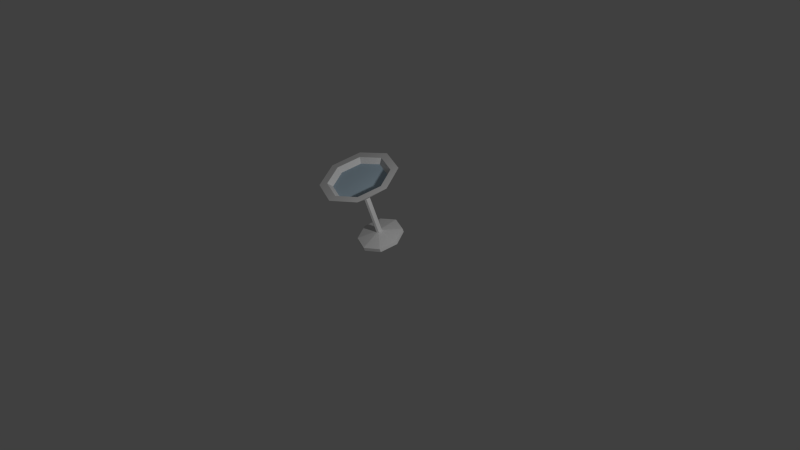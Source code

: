 # Source: Drink2.blend  (saved by Blender 2.68.0; exported with 4.5.12 LTS)
import bpy
from mathutils import Matrix  # noqa: F401  (used for matrix-valued properties, if any)

bpy.ops.wm.read_factory_settings(use_empty=True)
scene = bpy.context.scene
scene.name = 'Scene'

# ---- collections
col_collection_1 = bpy.data.collections.new('Collection 1'); scene.collection.children.link(col_collection_1)

# ---- materials (node trees are filled in below, after node groups)
mat_liquid = bpy.data.materials.new('Liquid')
mat_liquid.alpha_threshold = 0.0
mat_liquid.use_transparent_shadow = False
mat_liquid.diffuse_color = (0.5281, 0.6842, 0.8, 1.0)
mat_liquid.roughness = 0.5
mat_liquid.line_color = (0.0, 0.0, 0.0, 1.0)
mat_glass = bpy.data.materials.new('Glass')
mat_glass.alpha_threshold = 0.0
mat_glass.use_transparent_shadow = False
mat_glass.roughness = 0.5
mat_glass.line_color = (0.0, 0.0, 0.0, 0.6947)

# ---- material node trees

# ---- world
world_world = bpy.data.worlds.new('World'); scene.world = world_world
world_world.color = (0.05088, 0.05088, 0.05088)
world_world.use_sun_shadow = False
world_world.sun_shadow_jitter_overblur = 0.0
world_world.cycles.sampling_method = 'MANUAL'
world_world.cycles.sample_map_resolution = 256

# ---- cameras
cam_camera = bpy.data.cameras.new('Camera')
cam_camera.clip_end = 100.0
cam_camera.lens = 35.0
cam_camera.sensor_width = 32.0
cam_camera.sensor_height = 18.0
cam_camera.ortho_scale = 7.314
cam_camera.dof.focus_distance = 0.0
cam_camera.dof.aperture_fstop = 128.0

# ---- lights
light_lamp = bpy.data.lights.new('Lamp', 'POINT')
light_lamp.transmission_factor = 0.0
light_lamp.cutoff_distance = 30.0
light_lamp.energy = 100.0
light_lamp.shadow_buffer_clip_start = 1.001
light_lamp.shadow_soft_size = 0.1
light_lamp.shadow_maximum_resolution = 0.006
light_lamp.use_absolute_resolution = True
light_lamp.cycles.use_multiple_importance_sampling = False

# ---- meshes
me_cylinder = bpy.data.meshes.new('Cylinder')
me_cylinder.from_pydata([(-1.106e-08, 0.4637, 0.2323), (-9.197e-09, 0.487, 1.252), (0.2121, 0.3771, 0.2171), (0.3536, 0.3428, 1.226), (0.3, 0.1682, 0.1802), (0.5, -0.005412, 1.165), (0.2121, -0.04067, 0.1434), (0.3536, -0.3536, 1.104), (-3.729e-08, -0.1272, 0.1281), (-5.291e-08, -0.4978, 1.078), (-0.2121, -0.04067, 0.1434), (-0.3536, -0.3536, 1.104), (-0.3, 0.1682, 0.1802), (-0.5, -0.005412, 1.165), (-0.2121, 0.3771, 0.2171), (-0.3536, 0.3428, 1.226), (-1.106e-08, 0.455, 0.2817), (-1.262e-08, 0.09186, 0.8437), (0.02828, 0.08033, 0.8417), (0.2121, 0.3684, 0.2665), (0.04, 0.05247, 0.8368), (0.3, 0.1595, 0.2297), (0.02828, 0.02462, 0.8318), (0.2121, -0.04939, 0.1928), (-1.612e-08, 0.01308, 0.8298), (-3.729e-08, -0.1359, 0.1776), (-0.02828, 0.02462, 0.8318), (-0.2121, -0.04939, 0.1928), (-0.04, 0.05247, 0.8368), (-0.3, 0.1595, 0.2297), (-0.02828, 0.08033, 0.8417), (-0.2121, 0.3684, 0.2665), (-1.262e-08, 0.19, 0.2874), (0.02828, 0.1784, 0.2854), (0.04, 0.1506, 0.2805), (0.02828, 0.1227, 0.2755), (-1.612e-08, 0.1112, 0.2735), (-0.02828, 0.1227, 0.2755), (-0.04, 0.1506, 0.2805), (-0.02828, 0.1784, 0.2854), (-9.942e-09, 0.3885, 1.234), (0.2828, 0.2731, 1.214), (0.4, -0.005412, 1.165), (0.2828, -0.284, 1.116), (-4.491e-08, -0.3993, 1.096), (-0.2828, -0.284, 1.116), (-0.4, -0.005412, 1.165), (-0.2828, 0.2731, 1.214), (-0.03191, 0.07495, 0.893), (-0.04512, 0.04352, 0.8875), (-0.03191, 0.0121, 0.882), (-2.653e-08, -0.0009133, 0.8797), (0.03191, 0.0121, 0.882), (0.04512, 0.04352, 0.8875), (0.03191, 0.07495, 0.893), (-2.258e-08, 0.08796, 0.8953), (-0.3457, 0.005561, 1.103), (0.2444, -0.2351, 1.06), (-1.399e-08, 0.346, 1.163), (-0.2444, 0.2463, 1.145), (-0.2444, -0.2351, 1.06), (-4.421e-08, -0.3348, 1.043), (0.3457, 0.005561, 1.103), (0.2444, 0.2463, 1.145)], [], [(17, 1, 3, 18), (18, 3, 5, 20), (20, 5, 7, 22), (22, 7, 9, 24), (24, 9, 11, 26), (26, 11, 13, 28), (13, 11, 45, 46), (30, 15, 1, 17), (28, 13, 15, 30), (0, 2, 4, 6, 8, 10, 12, 14), (0, 16, 19, 2), (32, 17, 18, 33), (2, 19, 21, 4), (33, 18, 20, 34), (4, 21, 23, 6), (34, 20, 22, 35), (6, 23, 25, 8), (35, 22, 24, 36), (8, 25, 27, 10), (36, 24, 26, 37), (10, 27, 29, 12), (37, 26, 28, 38), (14, 31, 16, 0), (39, 30, 17, 32), (12, 29, 31, 14), (38, 28, 30, 39), (16, 32, 33, 19), (19, 33, 34, 21), (21, 34, 35, 23), (23, 35, 36, 25), (25, 36, 37, 27), (27, 37, 38, 29), (31, 39, 32, 16), (29, 38, 39, 31), (46, 45, 60, 56), (15, 13, 46, 47), (1, 15, 47, 40), (5, 3, 41, 42), (7, 5, 42, 43), (3, 1, 40, 41), (9, 7, 43, 44), (11, 9, 44, 45), (56, 60, 50, 49), (57, 62, 53, 52), (59, 56, 49, 48), (61, 57, 52, 51), (63, 58, 55, 54), (58, 59, 48, 55), (60, 61, 51, 50), (62, 63, 54, 53), (43, 42, 62, 57), (47, 46, 56, 59), (44, 43, 57, 61), (41, 40, 58, 63), (40, 47, 59, 58), (45, 44, 61, 60), (42, 41, 63, 62), (57, 62, 63, 58, 59, 56, 60, 61)])
me_cylinder.polygons.foreach_set('material_index', [1, 1, 1, 1, 1, 1, 1, 1, 1, 1, 1, 1, 1, 1, 1, 1, 1, 1, 1, 1, 1, 1, 1, 1, 1, 1, 1, 1, 1, 1, 1, 1, 1, 1, 1, 1, 1, 1, 1, 1, 1, 1, 0, 0, 0, 0, 0, 0, 0, 0, 1, 1, 1, 1, 1, 1, 1, 0])
me_cylinder.materials.append(mat_liquid)
me_cylinder.materials.append(mat_glass)
me_cylinder.use_remesh_preserve_volume = False
me_cylinder.use_remesh_preserve_attributes = False
me_cylinder.use_mirror_vertex_groups = False
me_cylinder.update()

# ---- objects
ob_cylinder = bpy.data.objects.new('Cylinder', me_cylinder)
ob_lamp = bpy.data.objects.new('Lamp', light_lamp)
ob_camera = bpy.data.objects.new('Camera', cam_camera)

# ---- transforms, parenting, visibility, modifiers, constraints
ob_cylinder.location = (0.0, 0.0, 0.0)
ob_cylinder.rotation_euler = (0.1745, 0.0, 0.0)
ob_cylinder.lineart.crease_threshold = 0.0
ob_lamp.location = (2.732, -0.5887, 1.952)
ob_lamp.rotation_euler = (0.6503, 0.05522, 1.866)
ob_lamp.lock_rotations_4d = False
ob_lamp.empty_display_type = 'ARROWS'
ob_lamp.color = (0.0, 0.0, 0.0, 0.0)
ob_lamp.lineart.crease_threshold = 0.0
ob_camera.location = (7.481, -6.508, 5.344)
ob_camera.rotation_euler = (1.109, 0.01082, 0.8149)
ob_camera.lock_rotations_4d = False
ob_camera.empty_display_type = 'ARROWS'
ob_camera.color = (0.0, 0.0, 0.0, 0.0)
ob_camera.display_type = 'WIRE'
ob_camera.lineart.crease_threshold = 0.0

# ---- collection membership
col_collection_1.objects.link(ob_cylinder)
col_collection_1.objects.link(ob_lamp)
col_collection_1.objects.link(ob_camera)

# ---- scene / render settings (as saved in the file)
scene.camera = ob_camera
scene.frame_start = 1; scene.frame_end = 250; scene.frame_set(1)
scene.render.engine = 'BLENDER_EEVEE_NEXT'
scene.render.image_settings.color_mode = 'RGB'
scene.render.image_settings.compression = 90
scene.render.resolution_percentage = 50
scene.render.dither_intensity = 0.0
scene.cycles.use_denoising = False
scene.cycles.samples = 10
scene.cycles.sampling_pattern = 'TABULATED_SOBOL'
scene.cycles.light_sampling_threshold = 0.0
scene.cycles.use_adaptive_sampling = False
scene.cycles.use_light_tree = False
scene.cycles.blur_glossy = 0.0
scene.cycles.volume_bounces = 1
scene.cycles.pixel_filter_type = 'GAUSSIAN'
scene.cycles.sample_clamp_indirect = 0.0
scene.view_settings.view_transform = 'Standard'
bpy.context.view_layer.update()
